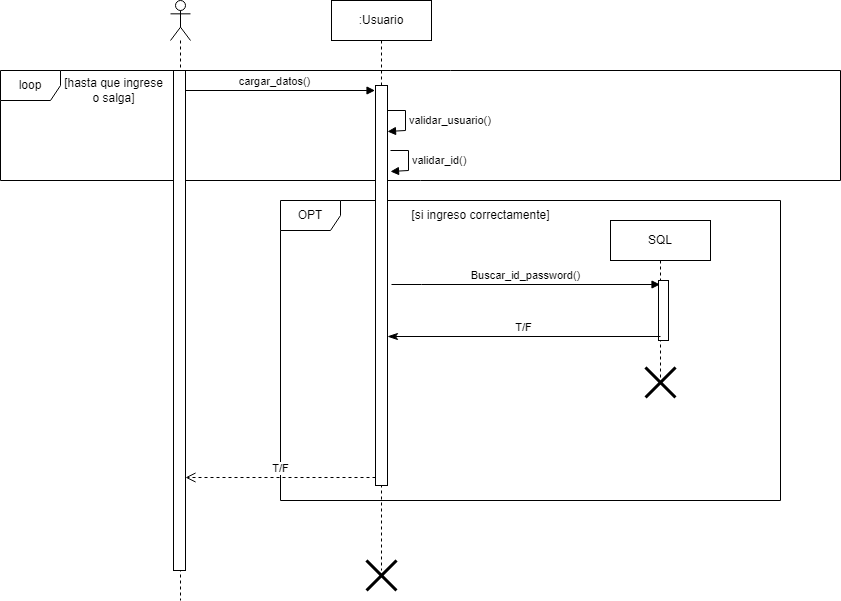

The diagram above was exported from draw.io. Its source (the exported page's mxGraphModel, read from the mxfile embedded in the PNG):
<mxGraphModel dx="1707" dy="387" grid="1" gridSize="10" guides="1" tooltips="1" connect="1" arrows="1" fold="1" page="1" pageScale="1" pageWidth="827" pageHeight="1169" math="0" shadow="0">
  <root>
    <mxCell id="0" />
    <mxCell id="1" parent="0" />
    <mxCell id="Hf359Gd8UVFi7XNwEhWy-36" value="loop" style="shape=umlFrame;whiteSpace=wrap;html=1;" parent="1" vertex="1">
      <mxGeometry x="-70" y="130" width="840" height="110" as="geometry" />
    </mxCell>
    <mxCell id="Hf359Gd8UVFi7XNwEhWy-20" value="OPT" style="shape=umlFrame;whiteSpace=wrap;html=1;" parent="1" vertex="1">
      <mxGeometry x="210" y="260" width="500" height="300" as="geometry" />
    </mxCell>
    <mxCell id="Hf359Gd8UVFi7XNwEhWy-21" value="" style="shape=umlLifeline;participant=umlActor;perimeter=lifelinePerimeter;whiteSpace=wrap;html=1;container=1;collapsible=0;recursiveResize=0;verticalAlign=top;spacingTop=36;outlineConnect=0;" parent="1" vertex="1">
      <mxGeometry x="100" y="60" width="20" height="600" as="geometry" />
    </mxCell>
    <mxCell id="Hf359Gd8UVFi7XNwEhWy-22" value=":Usuario" style="shape=umlLifeline;perimeter=lifelinePerimeter;whiteSpace=wrap;html=1;container=1;collapsible=0;recursiveResize=0;outlineConnect=0;" parent="1" vertex="1">
      <mxGeometry x="261" y="60" width="100" height="570" as="geometry" />
    </mxCell>
    <mxCell id="Hf359Gd8UVFi7XNwEhWy-24" value="Buscar_id_password()" style="html=1;verticalAlign=bottom;endArrow=block;rounded=0;" parent="Hf359Gd8UVFi7XNwEhWy-22" edge="1">
      <mxGeometry width="80" relative="1" as="geometry">
        <mxPoint x="60" y="284" as="sourcePoint" />
        <mxPoint x="328.5" y="284" as="targetPoint" />
        <Array as="points">
          <mxPoint x="90" y="284" />
        </Array>
      </mxGeometry>
    </mxCell>
    <mxCell id="Hf359Gd8UVFi7XNwEhWy-25" value="" style="html=1;points=[];perimeter=orthogonalPerimeter;" parent="Hf359Gd8UVFi7XNwEhWy-22" vertex="1">
      <mxGeometry x="44" y="85" width="12" height="400" as="geometry" />
    </mxCell>
    <mxCell id="HQspoBvCuFJEaj_NOfYR-1" value="validar_id()" style="edgeStyle=orthogonalEdgeStyle;html=1;align=left;spacingLeft=2;endArrow=block;rounded=0;entryX=1.11;entryY=0.104;exitX=1.091;exitY=0.051;exitDx=0;exitDy=0;exitPerimeter=0;entryDx=0;entryDy=0;entryPerimeter=0;" parent="Hf359Gd8UVFi7XNwEhWy-22" edge="1">
      <mxGeometry x="0.0056" relative="1" as="geometry">
        <mxPoint x="59" y="150" as="sourcePoint" />
        <Array as="points">
          <mxPoint x="77" y="150" />
          <mxPoint x="77" y="170" />
        </Array>
        <mxPoint x="59" y="171" as="targetPoint" />
        <mxPoint as="offset" />
      </mxGeometry>
    </mxCell>
    <mxCell id="Hf359Gd8UVFi7XNwEhWy-26" value="cargar_datos()" style="html=1;verticalAlign=bottom;endArrow=block;rounded=0;" parent="1" edge="1">
      <mxGeometry width="80" relative="1" as="geometry">
        <mxPoint x="104" y="150" as="sourcePoint" />
        <mxPoint x="304.5" y="150" as="targetPoint" />
      </mxGeometry>
    </mxCell>
    <mxCell id="Hf359Gd8UVFi7XNwEhWy-27" value="SQL" style="shape=umlLifeline;perimeter=lifelinePerimeter;whiteSpace=wrap;html=1;container=1;collapsible=0;recursiveResize=0;outlineConnect=0;" parent="1" vertex="1">
      <mxGeometry x="540" y="280" width="100" height="160" as="geometry" />
    </mxCell>
    <mxCell id="Hf359Gd8UVFi7XNwEhWy-28" value="" style="html=1;points=[];perimeter=orthogonalPerimeter;" parent="Hf359Gd8UVFi7XNwEhWy-27" vertex="1">
      <mxGeometry x="48" y="60" width="10" height="60" as="geometry" />
    </mxCell>
    <mxCell id="Hf359Gd8UVFi7XNwEhWy-29" value="[si ingreso correctamente]" style="text;html=1;align=center;verticalAlign=middle;resizable=0;points=[];autosize=1;strokeColor=none;fillColor=none;" parent="1" vertex="1">
      <mxGeometry x="330" y="260" width="160" height="30" as="geometry" />
    </mxCell>
    <mxCell id="Hf359Gd8UVFi7XNwEhWy-30" value="T/F" style="html=1;verticalAlign=bottom;endArrow=classicThin;endSize=8;rounded=0;endFill=1;" parent="1" edge="1">
      <mxGeometry relative="1" as="geometry">
        <mxPoint x="590" y="396" as="sourcePoint" />
        <mxPoint x="317" y="396" as="targetPoint" />
      </mxGeometry>
    </mxCell>
    <mxCell id="Hf359Gd8UVFi7XNwEhWy-31" value="" style="shape=umlDestroy;whiteSpace=wrap;html=1;strokeWidth=3;" parent="1" vertex="1">
      <mxGeometry x="575" y="427" width="30" height="30" as="geometry" />
    </mxCell>
    <mxCell id="Hf359Gd8UVFi7XNwEhWy-32" value="T/F" style="html=1;verticalAlign=bottom;endArrow=open;dashed=1;endSize=8;rounded=0;" parent="1" edge="1">
      <mxGeometry relative="1" as="geometry">
        <mxPoint x="305" y="537" as="sourcePoint" />
        <mxPoint x="115" y="537" as="targetPoint" />
      </mxGeometry>
    </mxCell>
    <mxCell id="Hf359Gd8UVFi7XNwEhWy-33" value="[hasta que ingrese&lt;br&gt;o salga]" style="text;html=1;align=center;verticalAlign=middle;resizable=0;points=[];autosize=1;strokeColor=none;fillColor=none;" parent="1" vertex="1">
      <mxGeometry x="-17" y="130" width="120" height="40" as="geometry" />
    </mxCell>
    <mxCell id="Hf359Gd8UVFi7XNwEhWy-34" value="" style="shape=umlDestroy;whiteSpace=wrap;html=1;strokeWidth=3;" parent="1" vertex="1">
      <mxGeometry x="296" y="620" width="30" height="30" as="geometry" />
    </mxCell>
    <mxCell id="Hf359Gd8UVFi7XNwEhWy-35" value="" style="html=1;points=[];perimeter=orthogonalPerimeter;" parent="1" vertex="1">
      <mxGeometry x="103" y="130" width="12" height="500" as="geometry" />
    </mxCell>
    <mxCell id="EZDsb0nM3Kn53GvjU1pa-1" value="validar_usuario()" style="edgeStyle=orthogonalEdgeStyle;html=1;align=left;spacingLeft=2;endArrow=block;rounded=0;entryX=1.11;entryY=0.104;exitX=1.091;exitY=0.051;exitDx=0;exitDy=0;exitPerimeter=0;entryDx=0;entryDy=0;entryPerimeter=0;" parent="1" edge="1">
      <mxGeometry x="0.0056" relative="1" as="geometry">
        <mxPoint x="317" y="170" as="sourcePoint" />
        <Array as="points">
          <mxPoint x="335" y="170" />
          <mxPoint x="335" y="190" />
        </Array>
        <mxPoint x="317" y="191" as="targetPoint" />
        <mxPoint as="offset" />
      </mxGeometry>
    </mxCell>
  </root>
</mxGraphModel>